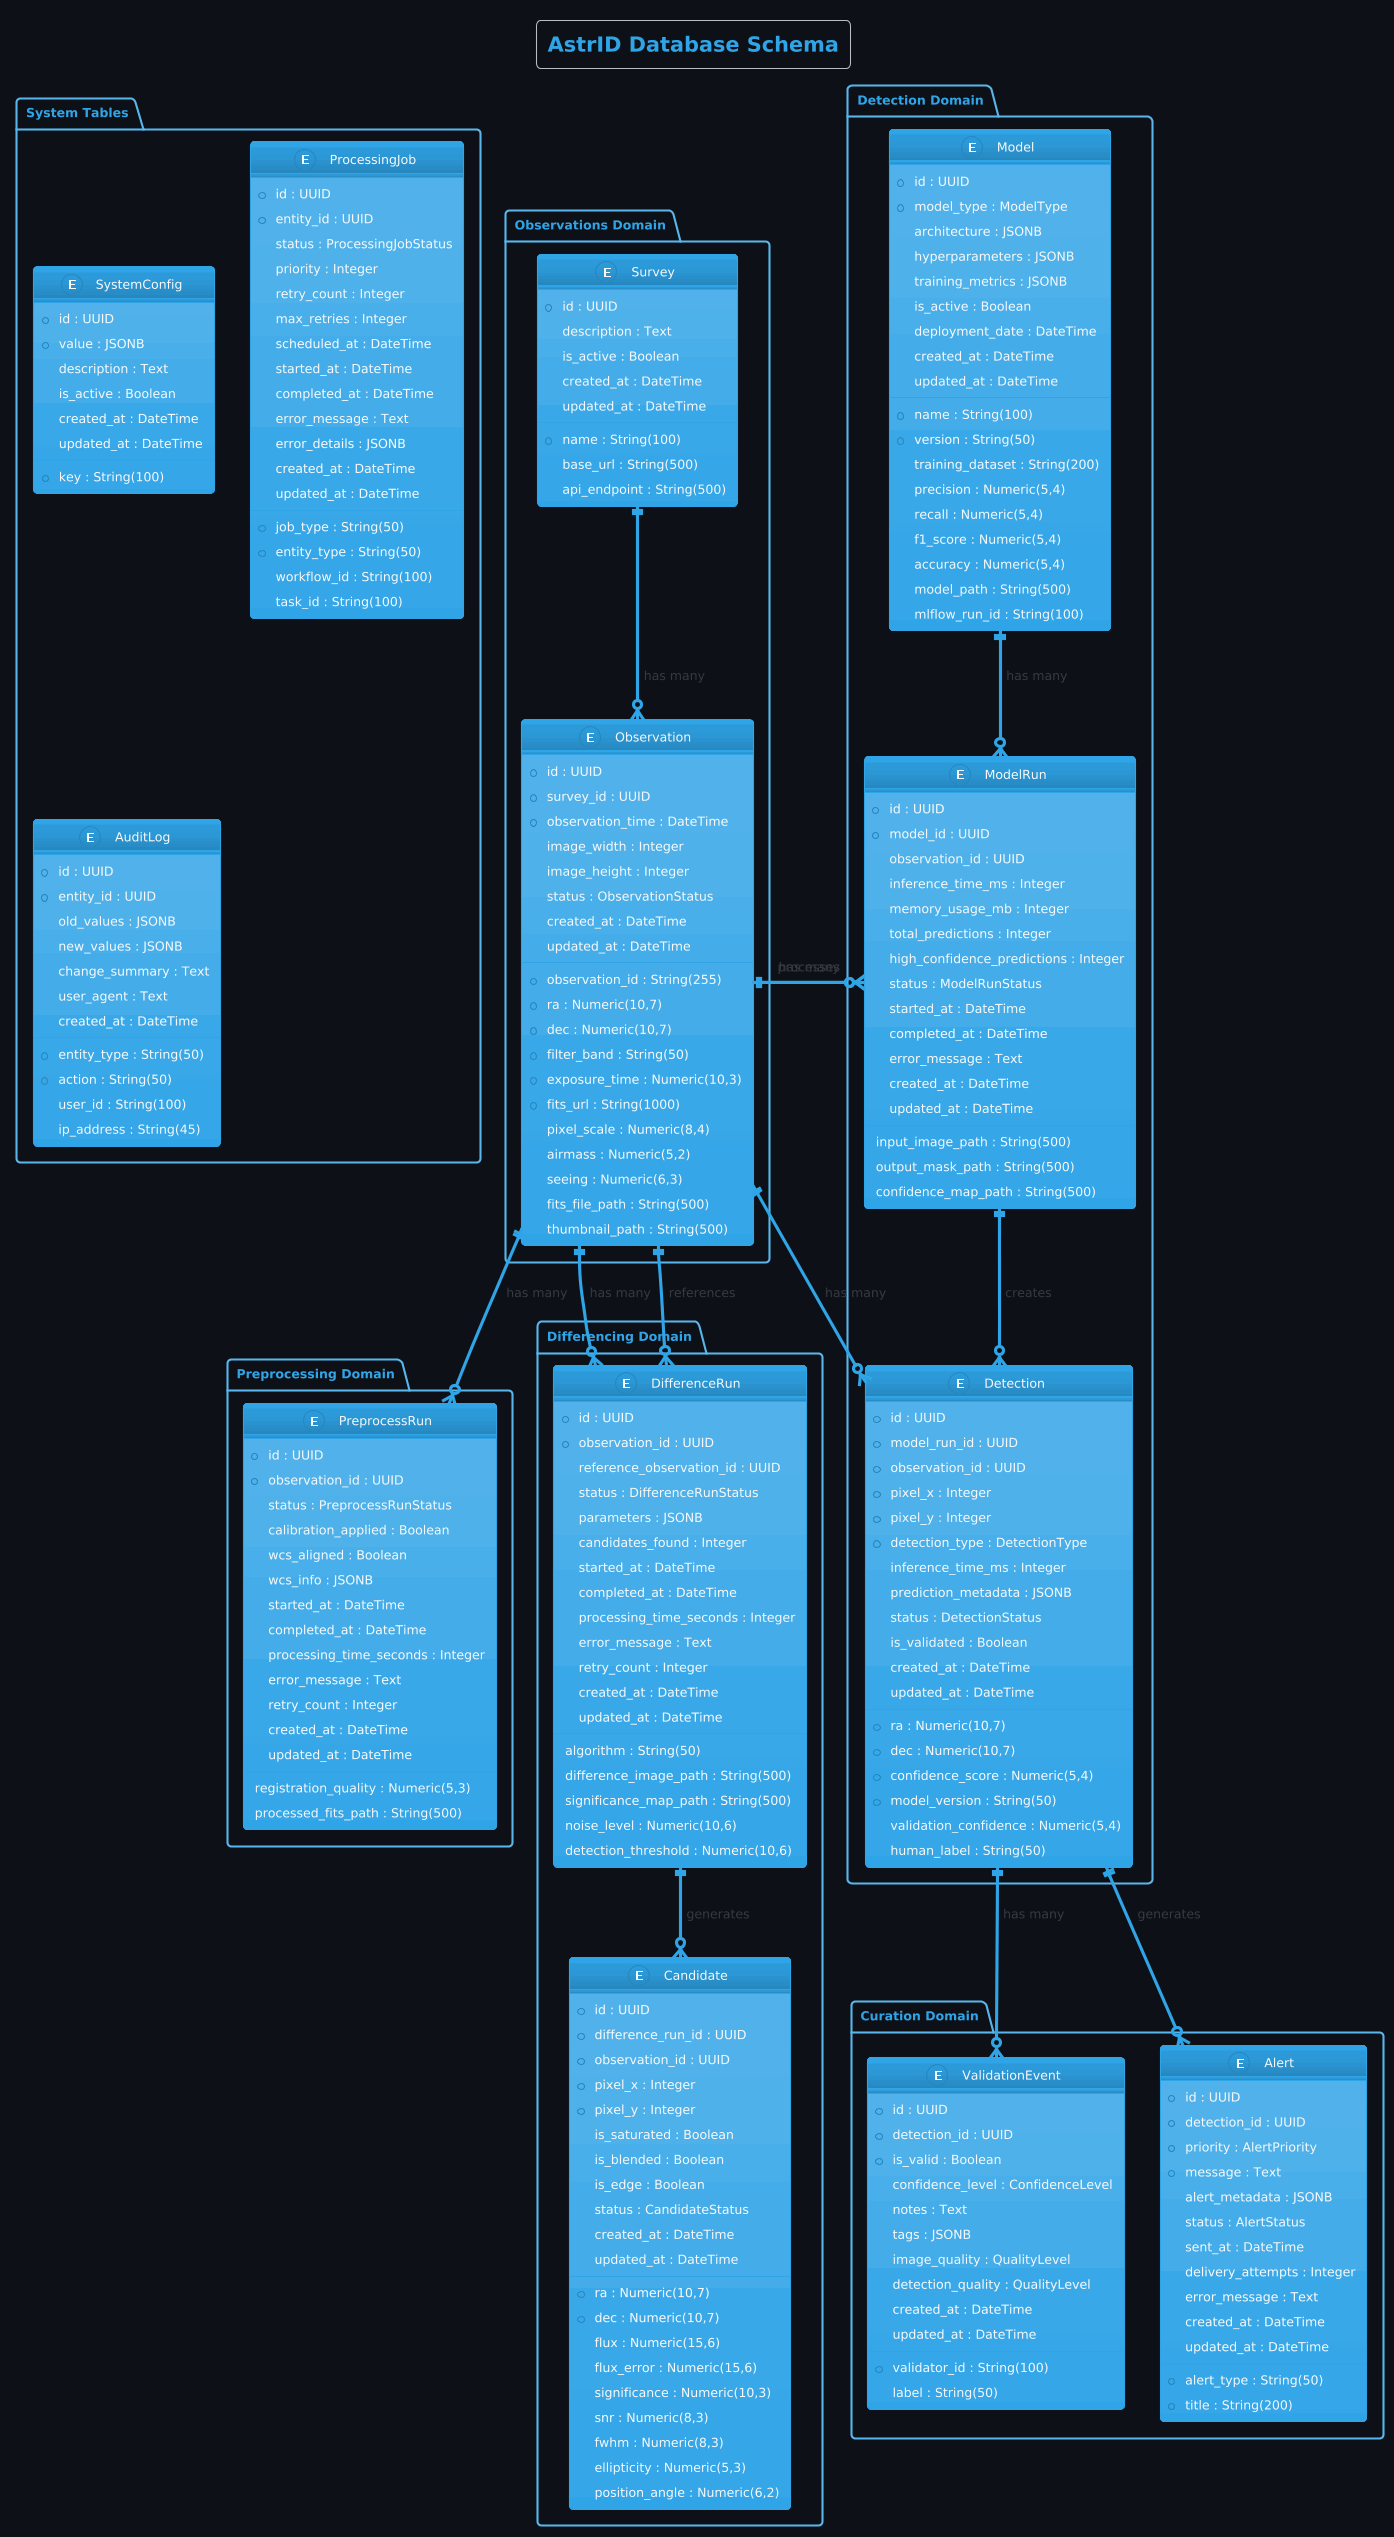

The diagram above was rendered by PlantUML. Its source (embedded in the PNG):
@startuml
!theme cerulean
skinparam backgroundColor #0D1117
skinparam defaultFontName Arial
skinparam defaultFontSize 12

title AstrID Database Schema

package "Observations Domain" {
    entity Survey {
        * id : UUID
        * name : String(100)
        description : Text
        base_url : String(500)
        api_endpoint : String(500)
        is_active : Boolean
        created_at : DateTime
        updated_at : DateTime
    }
    
    entity Observation {
        * id : UUID
        * survey_id : UUID
        * observation_id : String(255)
        * ra : Numeric(10,7)
        * dec : Numeric(10,7)
        * observation_time : DateTime
        * filter_band : String(50)
        * exposure_time : Numeric(10,3)
        * fits_url : String(1000)
        pixel_scale : Numeric(8,4)
        image_width : Integer
        image_height : Integer
        airmass : Numeric(5,2)
        seeing : Numeric(6,3)
        status : ObservationStatus
        fits_file_path : String(500)
        thumbnail_path : String(500)
        created_at : DateTime
        updated_at : DateTime
    }
}

package "Preprocessing Domain" {
    entity PreprocessRun {
        * id : UUID
        * observation_id : UUID
        status : PreprocessRunStatus
        calibration_applied : Boolean
        wcs_aligned : Boolean
        registration_quality : Numeric(5,3)
        processed_fits_path : String(500)
        wcs_info : JSONB
        started_at : DateTime
        completed_at : DateTime
        processing_time_seconds : Integer
        error_message : Text
        retry_count : Integer
        created_at : DateTime
        updated_at : DateTime
    }
}

package "Differencing Domain" {
    entity DifferenceRun {
        * id : UUID
        * observation_id : UUID
        reference_observation_id : UUID
        status : DifferenceRunStatus
        algorithm : String(50)
        parameters : JSONB
        difference_image_path : String(500)
        significance_map_path : String(500)
        noise_level : Numeric(10,6)
        detection_threshold : Numeric(10,6)
        candidates_found : Integer
        started_at : DateTime
        completed_at : DateTime
        processing_time_seconds : Integer
        error_message : Text
        retry_count : Integer
        created_at : DateTime
        updated_at : DateTime
    }
    
    entity Candidate {
        * id : UUID
        * difference_run_id : UUID
        * observation_id : UUID
        * ra : Numeric(10,7)
        * dec : Numeric(10,7)
        * pixel_x : Integer
        * pixel_y : Integer
        flux : Numeric(15,6)
        flux_error : Numeric(15,6)
        significance : Numeric(10,3)
        snr : Numeric(8,3)
        fwhm : Numeric(8,3)
        ellipticity : Numeric(5,3)
        position_angle : Numeric(6,2)
        is_saturated : Boolean
        is_blended : Boolean
        is_edge : Boolean
        status : CandidateStatus
        created_at : DateTime
        updated_at : DateTime
    }
}

package "Detection Domain" {
    entity Model {
        * id : UUID
        * name : String(100)
        * version : String(50)
        * model_type : ModelType
        architecture : JSONB
        hyperparameters : JSONB
        training_dataset : String(200)
        training_metrics : JSONB
        precision : Numeric(5,4)
        recall : Numeric(5,4)
        f1_score : Numeric(5,4)
        accuracy : Numeric(5,4)
        is_active : Boolean
        deployment_date : DateTime
        model_path : String(500)
        mlflow_run_id : String(100)
        created_at : DateTime
        updated_at : DateTime
    }
    
    entity ModelRun {
        * id : UUID
        * model_id : UUID
        observation_id : UUID
        input_image_path : String(500)
        output_mask_path : String(500)
        confidence_map_path : String(500)
        inference_time_ms : Integer
        memory_usage_mb : Integer
        total_predictions : Integer
        high_confidence_predictions : Integer
        status : ModelRunStatus
        started_at : DateTime
        completed_at : DateTime
        error_message : Text
        created_at : DateTime
        updated_at : DateTime
    }
    
    entity Detection {
        * id : UUID
        * model_run_id : UUID
        * observation_id : UUID
        * ra : Numeric(10,7)
        * dec : Numeric(10,7)
        * pixel_x : Integer
        * pixel_y : Integer
        * confidence_score : Numeric(5,4)
        * detection_type : DetectionType
        * model_version : String(50)
        inference_time_ms : Integer
        prediction_metadata : JSONB
        status : DetectionStatus
        is_validated : Boolean
        validation_confidence : Numeric(5,4)
        human_label : String(50)
        created_at : DateTime
        updated_at : DateTime
    }
}

package "Curation Domain" {
    entity ValidationEvent {
        * id : UUID
        * detection_id : UUID
        * validator_id : String(100)
        * is_valid : Boolean
        label : String(50)
        confidence_level : ConfidenceLevel
        notes : Text
        tags : JSONB
        image_quality : QualityLevel
        detection_quality : QualityLevel
        created_at : DateTime
        updated_at : DateTime
    }
    
    entity Alert {
        * id : UUID
        * detection_id : UUID
        * alert_type : String(50)
        * priority : AlertPriority
        * title : String(200)
        * message : Text
        alert_metadata : JSONB
        status : AlertStatus
        sent_at : DateTime
        delivery_attempts : Integer
        error_message : Text
        created_at : DateTime
        updated_at : DateTime
    }
}

package "System Tables" {
    entity SystemConfig {
        * id : UUID
        * key : String(100)
        * value : JSONB
        description : Text
        is_active : Boolean
        created_at : DateTime
        updated_at : DateTime
    }
    
    entity ProcessingJob {
        * id : UUID
        * job_type : String(50)
        * entity_id : UUID
        * entity_type : String(50)
        status : ProcessingJobStatus
        priority : Integer
        workflow_id : String(100)
        task_id : String(100)
        retry_count : Integer
        max_retries : Integer
        scheduled_at : DateTime
        started_at : DateTime
        completed_at : DateTime
        error_message : Text
        error_details : JSONB
        created_at : DateTime
        updated_at : DateTime
    }
    
    entity AuditLog {
        * id : UUID
        * entity_type : String(50)
        * entity_id : UUID
        * action : String(50)
        user_id : String(100)
        old_values : JSONB
        new_values : JSONB
        change_summary : Text
        ip_address : String(45)
        user_agent : Text
        created_at : DateTime
    }
}

' Relationships
Survey ||--o{ Observation : "has many"
Observation ||--o{ PreprocessRun : "has many"
Observation ||--o{ DifferenceRun : "has many"
Observation ||--o{ ModelRun : "has many"
Observation ||--o{ Detection : "has many"

DifferenceRun ||--o{ Candidate : "generates"
DifferenceRun }o--|| Observation : "references"

Model ||--o{ ModelRun : "has many"
ModelRun ||--o{ Detection : "creates"
ModelRun }o--|| Observation : "processes"

Detection ||--o{ ValidationEvent : "has many"
Detection ||--o{ Alert : "generates"
@enduml